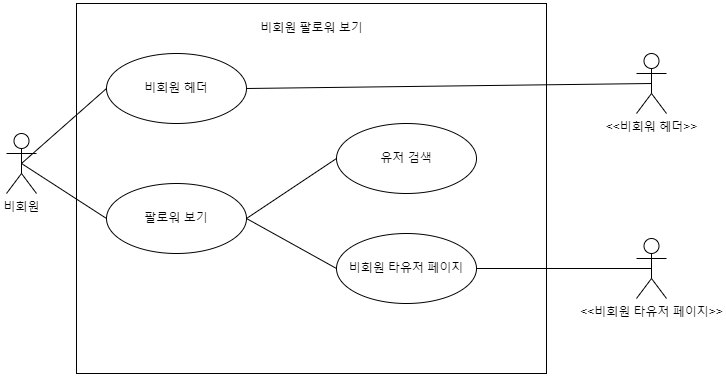

The diagram above was exported from draw.io. Its source (the exported page's mxGraphModel, read from the mxfile embedded in the PNG):
<mxGraphModel dx="1100" dy="1030" grid="1" gridSize="10" guides="1" tooltips="1" connect="1" arrows="1" fold="1" page="1" pageScale="1" pageWidth="827" pageHeight="1169" math="0" shadow="0">
  <root>
    <mxCell id="0" />
    <mxCell id="1" parent="0" />
    <mxCell id="lw8YBadHzjuAMd197Lrb-3" value="비회원" style="shape=umlActor;verticalLabelPosition=bottom;verticalAlign=top;html=1;outlineConnect=0;" parent="1" vertex="1">
      <mxGeometry x="70" y="370" width="30" height="60" as="geometry" />
    </mxCell>
    <mxCell id="lw8YBadHzjuAMd197Lrb-4" value="" style="rounded=0;whiteSpace=wrap;html=1;" parent="1" vertex="1">
      <mxGeometry x="140" y="240" width="470" height="370" as="geometry" />
    </mxCell>
    <mxCell id="lw8YBadHzjuAMd197Lrb-5" value="비회원 팔로워 보기" style="text;html=1;strokeColor=none;fillColor=none;align=center;verticalAlign=middle;whiteSpace=wrap;rounded=0;" parent="1" vertex="1">
      <mxGeometry x="322.5" y="250" width="105" height="30" as="geometry" />
    </mxCell>
    <mxCell id="lw8YBadHzjuAMd197Lrb-6" value="비회원 헤더" style="ellipse;whiteSpace=wrap;html=1;" parent="1" vertex="1">
      <mxGeometry x="170" y="290" width="140" height="70" as="geometry" />
    </mxCell>
    <mxCell id="lw8YBadHzjuAMd197Lrb-7" value="팔로워 보기" style="ellipse;whiteSpace=wrap;html=1;" parent="1" vertex="1">
      <mxGeometry x="170" y="420" width="140" height="70" as="geometry" />
    </mxCell>
    <mxCell id="lw8YBadHzjuAMd197Lrb-9" value="유저 검색" style="ellipse;whiteSpace=wrap;html=1;" parent="1" vertex="1">
      <mxGeometry x="400" y="360" width="140" height="70" as="geometry" />
    </mxCell>
    <mxCell id="lw8YBadHzjuAMd197Lrb-11" value="비회원 타유저 페이지" style="ellipse;whiteSpace=wrap;html=1;" parent="1" vertex="1">
      <mxGeometry x="400" y="470" width="140" height="70" as="geometry" />
    </mxCell>
    <mxCell id="lw8YBadHzjuAMd197Lrb-12" value="" style="endArrow=none;html=1;rounded=0;exitX=0.5;exitY=0.5;exitDx=0;exitDy=0;exitPerimeter=0;entryX=0;entryY=0.5;entryDx=0;entryDy=0;" parent="1" source="lw8YBadHzjuAMd197Lrb-3" target="lw8YBadHzjuAMd197Lrb-6" edge="1">
      <mxGeometry width="50" height="50" relative="1" as="geometry">
        <mxPoint x="390" y="550" as="sourcePoint" />
        <mxPoint x="440" y="500" as="targetPoint" />
      </mxGeometry>
    </mxCell>
    <mxCell id="lw8YBadHzjuAMd197Lrb-13" value="" style="endArrow=none;html=1;rounded=0;exitX=0.5;exitY=0.5;exitDx=0;exitDy=0;exitPerimeter=0;entryX=0;entryY=0.5;entryDx=0;entryDy=0;" parent="1" source="lw8YBadHzjuAMd197Lrb-3" target="lw8YBadHzjuAMd197Lrb-7" edge="1">
      <mxGeometry width="50" height="50" relative="1" as="geometry">
        <mxPoint x="95" y="410" as="sourcePoint" />
        <mxPoint x="180" y="335" as="targetPoint" />
      </mxGeometry>
    </mxCell>
    <mxCell id="lw8YBadHzjuAMd197Lrb-14" value="" style="endArrow=none;html=1;rounded=0;exitX=1;exitY=0.5;exitDx=0;exitDy=0;entryX=0;entryY=0.5;entryDx=0;entryDy=0;" parent="1" source="lw8YBadHzjuAMd197Lrb-7" target="lw8YBadHzjuAMd197Lrb-9" edge="1">
      <mxGeometry width="50" height="50" relative="1" as="geometry">
        <mxPoint x="95" y="410" as="sourcePoint" />
        <mxPoint x="180" y="465" as="targetPoint" />
      </mxGeometry>
    </mxCell>
    <mxCell id="lw8YBadHzjuAMd197Lrb-16" value="" style="endArrow=none;html=1;rounded=0;exitX=1;exitY=0.5;exitDx=0;exitDy=0;entryX=0;entryY=0.5;entryDx=0;entryDy=0;" parent="1" source="lw8YBadHzjuAMd197Lrb-7" target="lw8YBadHzjuAMd197Lrb-11" edge="1">
      <mxGeometry width="50" height="50" relative="1" as="geometry">
        <mxPoint x="320" y="465" as="sourcePoint" />
        <mxPoint x="400" y="465" as="targetPoint" />
      </mxGeometry>
    </mxCell>
    <mxCell id="lw8YBadHzjuAMd197Lrb-17" value="&amp;lt;&amp;lt;비회워 헤더&amp;gt;&amp;gt;" style="shape=umlActor;verticalLabelPosition=bottom;verticalAlign=top;html=1;outlineConnect=0;" parent="1" vertex="1">
      <mxGeometry x="700" y="290" width="30" height="60" as="geometry" />
    </mxCell>
    <mxCell id="lw8YBadHzjuAMd197Lrb-18" value="&amp;lt;&amp;lt;비회원 타유저 페이지&amp;gt;&amp;gt;" style="shape=umlActor;verticalLabelPosition=bottom;verticalAlign=top;html=1;outlineConnect=0;" parent="1" vertex="1">
      <mxGeometry x="700" y="475" width="30" height="60" as="geometry" />
    </mxCell>
    <mxCell id="lw8YBadHzjuAMd197Lrb-19" value="" style="endArrow=none;html=1;rounded=0;exitX=1;exitY=0.5;exitDx=0;exitDy=0;entryX=0.5;entryY=0.5;entryDx=0;entryDy=0;entryPerimeter=0;" parent="1" source="lw8YBadHzjuAMd197Lrb-6" target="lw8YBadHzjuAMd197Lrb-17" edge="1">
      <mxGeometry width="50" height="50" relative="1" as="geometry">
        <mxPoint x="320" y="465" as="sourcePoint" />
        <mxPoint x="400" y="385" as="targetPoint" />
      </mxGeometry>
    </mxCell>
    <mxCell id="lw8YBadHzjuAMd197Lrb-20" value="" style="endArrow=none;html=1;rounded=0;exitX=1;exitY=0.5;exitDx=0;exitDy=0;entryX=0.5;entryY=0.5;entryDx=0;entryDy=0;entryPerimeter=0;" parent="1" source="lw8YBadHzjuAMd197Lrb-11" target="lw8YBadHzjuAMd197Lrb-18" edge="1">
      <mxGeometry width="50" height="50" relative="1" as="geometry">
        <mxPoint x="320" y="335" as="sourcePoint" />
        <mxPoint x="725" y="330" as="targetPoint" />
      </mxGeometry>
    </mxCell>
  </root>
</mxGraphModel>